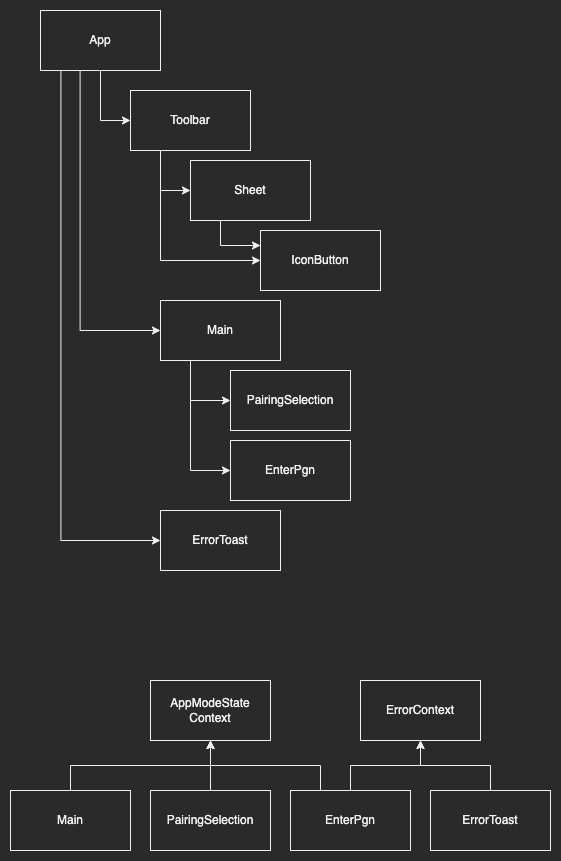

The diagram above was exported from draw.io. Its source (the exported page's mxGraphModel, read from the mxfile embedded in the PNG):
<mxGraphModel dx="946" dy="672" grid="1" gridSize="10" guides="1" tooltips="1" connect="1" arrows="1" fold="1" page="1" pageScale="1" pageWidth="1654" pageHeight="1169" math="0" shadow="0">
  <root>
    <mxCell id="FOSY5WGAMguZ7RS2VwWJ-0" />
    <mxCell id="FOSY5WGAMguZ7RS2VwWJ-1" parent="FOSY5WGAMguZ7RS2VwWJ-0" />
    <mxCell id="dR2Iu2ycD5g2NuHtvJKl-26" value="ErrorToast" style="rounded=0;whiteSpace=wrap;html=1;" vertex="1" parent="FOSY5WGAMguZ7RS2VwWJ-1">
      <mxGeometry x="160" y="540" width="120" height="60" as="geometry" />
    </mxCell>
    <mxCell id="dR2Iu2ycD5g2NuHtvJKl-27" style="edgeStyle=orthogonalEdgeStyle;rounded=0;orthogonalLoop=1;jettySize=auto;html=1;exitX=0.25;exitY=1;exitDx=0;exitDy=0;entryX=0;entryY=0.25;entryDx=0;entryDy=0;" edge="1" parent="FOSY5WGAMguZ7RS2VwWJ-1" source="dR2Iu2ycD5g2NuHtvJKl-28" target="dR2Iu2ycD5g2NuHtvJKl-29">
      <mxGeometry relative="1" as="geometry" />
    </mxCell>
    <mxCell id="dR2Iu2ycD5g2NuHtvJKl-28" value="Sheet" style="rounded=0;whiteSpace=wrap;html=1;" vertex="1" parent="FOSY5WGAMguZ7RS2VwWJ-1">
      <mxGeometry x="190" y="190" width="120" height="60" as="geometry" />
    </mxCell>
    <mxCell id="dR2Iu2ycD5g2NuHtvJKl-29" value="IconButton" style="rounded=0;whiteSpace=wrap;html=1;" vertex="1" parent="FOSY5WGAMguZ7RS2VwWJ-1">
      <mxGeometry x="260" y="260" width="120" height="60" as="geometry" />
    </mxCell>
    <mxCell id="dR2Iu2ycD5g2NuHtvJKl-30" style="edgeStyle=orthogonalEdgeStyle;rounded=0;orthogonalLoop=1;jettySize=auto;html=1;exitX=0.25;exitY=1;exitDx=0;exitDy=0;entryX=0;entryY=0.5;entryDx=0;entryDy=0;" edge="1" parent="FOSY5WGAMguZ7RS2VwWJ-1" source="dR2Iu2ycD5g2NuHtvJKl-32" target="dR2Iu2ycD5g2NuHtvJKl-29">
      <mxGeometry relative="1" as="geometry" />
    </mxCell>
    <mxCell id="dR2Iu2ycD5g2NuHtvJKl-31" style="edgeStyle=orthogonalEdgeStyle;rounded=0;orthogonalLoop=1;jettySize=auto;html=1;exitX=0.25;exitY=1;exitDx=0;exitDy=0;entryX=0;entryY=0.5;entryDx=0;entryDy=0;" edge="1" parent="FOSY5WGAMguZ7RS2VwWJ-1" source="dR2Iu2ycD5g2NuHtvJKl-32" target="dR2Iu2ycD5g2NuHtvJKl-28">
      <mxGeometry relative="1" as="geometry" />
    </mxCell>
    <mxCell id="dR2Iu2ycD5g2NuHtvJKl-32" value="Toolbar" style="rounded=0;whiteSpace=wrap;html=1;" vertex="1" parent="FOSY5WGAMguZ7RS2VwWJ-1">
      <mxGeometry x="130" y="120" width="120" height="60" as="geometry" />
    </mxCell>
    <mxCell id="dR2Iu2ycD5g2NuHtvJKl-37" value="EnterPgn" style="rounded=0;whiteSpace=wrap;html=1;" vertex="1" parent="FOSY5WGAMguZ7RS2VwWJ-1">
      <mxGeometry x="230" y="470" width="120" height="60" as="geometry" />
    </mxCell>
    <mxCell id="dR2Iu2ycD5g2NuHtvJKl-38" style="edgeStyle=orthogonalEdgeStyle;rounded=0;orthogonalLoop=1;jettySize=auto;html=1;exitX=0.25;exitY=1;exitDx=0;exitDy=0;entryX=0;entryY=0.5;entryDx=0;entryDy=0;" edge="1" parent="FOSY5WGAMguZ7RS2VwWJ-1" source="dR2Iu2ycD5g2NuHtvJKl-41" target="dR2Iu2ycD5g2NuHtvJKl-43">
      <mxGeometry relative="1" as="geometry" />
    </mxCell>
    <mxCell id="dR2Iu2ycD5g2NuHtvJKl-39" style="edgeStyle=orthogonalEdgeStyle;rounded=0;orthogonalLoop=1;jettySize=auto;html=1;exitX=0.25;exitY=1;exitDx=0;exitDy=0;entryX=0;entryY=0.5;entryDx=0;entryDy=0;" edge="1" parent="FOSY5WGAMguZ7RS2VwWJ-1" source="dR2Iu2ycD5g2NuHtvJKl-41" target="dR2Iu2ycD5g2NuHtvJKl-37">
      <mxGeometry relative="1" as="geometry" />
    </mxCell>
    <mxCell id="dR2Iu2ycD5g2NuHtvJKl-41" value="Main" style="rounded=0;whiteSpace=wrap;html=1;" vertex="1" parent="FOSY5WGAMguZ7RS2VwWJ-1">
      <mxGeometry x="160" y="330" width="120" height="60" as="geometry" />
    </mxCell>
    <mxCell id="dR2Iu2ycD5g2NuHtvJKl-43" value="PairingSelection" style="rounded=0;whiteSpace=wrap;html=1;" vertex="1" parent="FOSY5WGAMguZ7RS2VwWJ-1">
      <mxGeometry x="230" y="400" width="120" height="60" as="geometry" />
    </mxCell>
    <mxCell id="dR2Iu2ycD5g2NuHtvJKl-46" style="edgeStyle=orthogonalEdgeStyle;rounded=0;orthogonalLoop=1;jettySize=auto;html=1;exitX=0.17;exitY=1;exitDx=0;exitDy=0;exitPerimeter=0;entryX=0;entryY=0.5;entryDx=0;entryDy=0;" edge="1" parent="FOSY5WGAMguZ7RS2VwWJ-1" source="dR2Iu2ycD5g2NuHtvJKl-49" target="dR2Iu2ycD5g2NuHtvJKl-26">
      <mxGeometry relative="1" as="geometry" />
    </mxCell>
    <mxCell id="dR2Iu2ycD5g2NuHtvJKl-47" style="edgeStyle=orthogonalEdgeStyle;rounded=0;orthogonalLoop=1;jettySize=auto;html=1;exitX=0.33;exitY=1;exitDx=0;exitDy=0;exitPerimeter=0;entryX=0;entryY=0.5;entryDx=0;entryDy=0;" edge="1" parent="FOSY5WGAMguZ7RS2VwWJ-1" source="dR2Iu2ycD5g2NuHtvJKl-49" target="dR2Iu2ycD5g2NuHtvJKl-41">
      <mxGeometry relative="1" as="geometry" />
    </mxCell>
    <mxCell id="dR2Iu2ycD5g2NuHtvJKl-48" style="edgeStyle=orthogonalEdgeStyle;rounded=0;orthogonalLoop=1;jettySize=auto;html=1;exitX=0.5;exitY=1;exitDx=0;exitDy=0;exitPerimeter=0;entryX=0;entryY=0.5;entryDx=0;entryDy=0;" edge="1" parent="FOSY5WGAMguZ7RS2VwWJ-1" source="dR2Iu2ycD5g2NuHtvJKl-49" target="dR2Iu2ycD5g2NuHtvJKl-32">
      <mxGeometry relative="1" as="geometry" />
    </mxCell>
    <mxCell id="dR2Iu2ycD5g2NuHtvJKl-49" value="App" style="rounded=0;whiteSpace=wrap;html=1;points=[[0,0,0,0,0],[0,0.25,0,0,0],[0,0.5,0,0,0],[0,0.75,0,0,0],[0,1,0,0,0],[0.17,1,0,0,0],[0.25,0,0,0,0],[0.33,1,0,0,0],[0.5,0,0,0,0],[0.5,1,0,0,0],[0.67,1,0,0,0],[0.75,0,0,0,0],[0.83,1,0,0,0],[1,0,0,0,0],[1,0.25,0,0,0],[1,0.5,0,0,0],[1,0.75,0,0,0],[1,1,0,0,0]];" vertex="1" parent="FOSY5WGAMguZ7RS2VwWJ-1">
      <mxGeometry x="40" y="40" width="120" height="60" as="geometry" />
    </mxCell>
    <mxCell id="dR2Iu2ycD5g2NuHtvJKl-51" value="AppModeState&lt;br&gt;Context" style="rounded=0;whiteSpace=wrap;html=1;" vertex="1" parent="FOSY5WGAMguZ7RS2VwWJ-1">
      <mxGeometry x="150" y="710" width="120" height="60" as="geometry" />
    </mxCell>
    <mxCell id="dR2Iu2ycD5g2NuHtvJKl-52" value="ErrorContext" style="rounded=0;whiteSpace=wrap;html=1;" vertex="1" parent="FOSY5WGAMguZ7RS2VwWJ-1">
      <mxGeometry x="360" y="710" width="120" height="60" as="geometry" />
    </mxCell>
    <mxCell id="dR2Iu2ycD5g2NuHtvJKl-54" style="edgeStyle=orthogonalEdgeStyle;rounded=0;orthogonalLoop=1;jettySize=auto;html=1;exitX=0.5;exitY=0;exitDx=0;exitDy=0;entryX=0.5;entryY=1;entryDx=0;entryDy=0;" edge="1" parent="FOSY5WGAMguZ7RS2VwWJ-1" source="dR2Iu2ycD5g2NuHtvJKl-53" target="dR2Iu2ycD5g2NuHtvJKl-52">
      <mxGeometry relative="1" as="geometry" />
    </mxCell>
    <mxCell id="dR2Iu2ycD5g2NuHtvJKl-53" value="ErrorToast" style="rounded=0;whiteSpace=wrap;html=1;" vertex="1" parent="FOSY5WGAMguZ7RS2VwWJ-1">
      <mxGeometry x="430" y="820" width="120" height="60" as="geometry" />
    </mxCell>
    <mxCell id="dR2Iu2ycD5g2NuHtvJKl-56" style="edgeStyle=orthogonalEdgeStyle;rounded=0;orthogonalLoop=1;jettySize=auto;html=1;exitX=0.5;exitY=0;exitDx=0;exitDy=0;entryX=0.5;entryY=1;entryDx=0;entryDy=0;" edge="1" parent="FOSY5WGAMguZ7RS2VwWJ-1" source="dR2Iu2ycD5g2NuHtvJKl-55" target="dR2Iu2ycD5g2NuHtvJKl-51">
      <mxGeometry relative="1" as="geometry" />
    </mxCell>
    <mxCell id="dR2Iu2ycD5g2NuHtvJKl-55" value="Main" style="rounded=0;whiteSpace=wrap;html=1;" vertex="1" parent="FOSY5WGAMguZ7RS2VwWJ-1">
      <mxGeometry x="10" y="820" width="120" height="60" as="geometry" />
    </mxCell>
    <mxCell id="dR2Iu2ycD5g2NuHtvJKl-61" style="edgeStyle=orthogonalEdgeStyle;rounded=0;orthogonalLoop=1;jettySize=auto;html=1;exitX=0.25;exitY=0;exitDx=0;exitDy=0;entryX=0.5;entryY=1;entryDx=0;entryDy=0;" edge="1" parent="FOSY5WGAMguZ7RS2VwWJ-1" source="dR2Iu2ycD5g2NuHtvJKl-58" target="dR2Iu2ycD5g2NuHtvJKl-51">
      <mxGeometry relative="1" as="geometry" />
    </mxCell>
    <mxCell id="JBFsfd41X7NberVLwyqG-0" style="edgeStyle=orthogonalEdgeStyle;rounded=0;orthogonalLoop=1;jettySize=auto;html=1;exitX=0.5;exitY=0;exitDx=0;exitDy=0;entryX=0.5;entryY=1;entryDx=0;entryDy=0;" edge="1" parent="FOSY5WGAMguZ7RS2VwWJ-1" source="dR2Iu2ycD5g2NuHtvJKl-58" target="dR2Iu2ycD5g2NuHtvJKl-52">
      <mxGeometry relative="1" as="geometry" />
    </mxCell>
    <mxCell id="dR2Iu2ycD5g2NuHtvJKl-58" value="EnterPgn" style="rounded=0;whiteSpace=wrap;html=1;" vertex="1" parent="FOSY5WGAMguZ7RS2VwWJ-1">
      <mxGeometry x="290" y="820" width="120" height="60" as="geometry" />
    </mxCell>
    <mxCell id="dR2Iu2ycD5g2NuHtvJKl-60" style="edgeStyle=orthogonalEdgeStyle;rounded=0;orthogonalLoop=1;jettySize=auto;html=1;exitX=0.5;exitY=0;exitDx=0;exitDy=0;entryX=0.5;entryY=1;entryDx=0;entryDy=0;" edge="1" parent="FOSY5WGAMguZ7RS2VwWJ-1" source="dR2Iu2ycD5g2NuHtvJKl-59" target="dR2Iu2ycD5g2NuHtvJKl-51">
      <mxGeometry relative="1" as="geometry" />
    </mxCell>
    <mxCell id="dR2Iu2ycD5g2NuHtvJKl-59" value="PairingSelection" style="rounded=0;whiteSpace=wrap;html=1;" vertex="1" parent="FOSY5WGAMguZ7RS2VwWJ-1">
      <mxGeometry x="150" y="820" width="120" height="60" as="geometry" />
    </mxCell>
  </root>
</mxGraphModel>